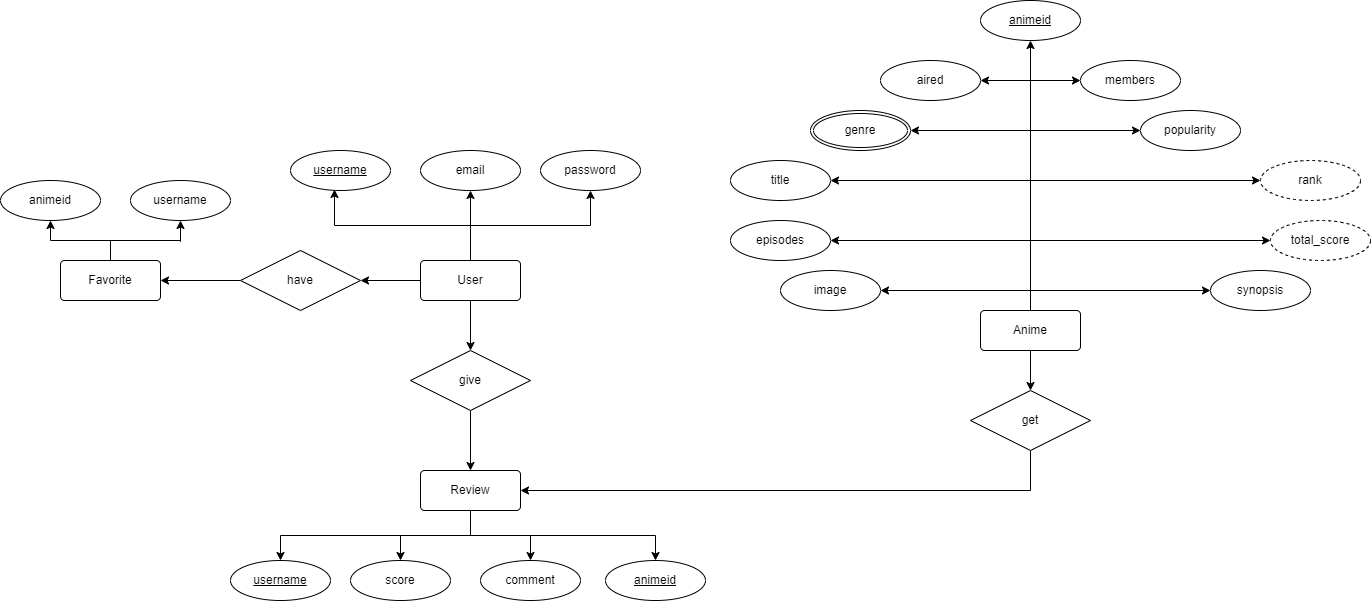

The diagram above was exported from draw.io. Its source (the exported page's mxGraphModel, read from the mxfile embedded in the PNG):
<mxGraphModel dx="1730" dy="427" grid="1" gridSize="10" guides="1" tooltips="1" connect="1" arrows="1" fold="1" page="1" pageScale="1" pageWidth="850" pageHeight="1100" math="0" shadow="0">
  <root>
    <mxCell id="0" />
    <mxCell id="1" parent="0" />
    <mxCell id="GdMGkSo_FZor_6YJA_4X-7" style="edgeStyle=orthogonalEdgeStyle;rounded=0;orthogonalLoop=1;jettySize=auto;html=1;exitX=0.5;exitY=1;exitDx=0;exitDy=0;entryX=0.5;entryY=0;entryDx=0;entryDy=0;" parent="1" source="GdMGkSo_FZor_6YJA_4X-1" target="GdMGkSo_FZor_6YJA_4X-6" edge="1">
      <mxGeometry relative="1" as="geometry" />
    </mxCell>
    <mxCell id="GdMGkSo_FZor_6YJA_4X-18" style="edgeStyle=orthogonalEdgeStyle;rounded=0;orthogonalLoop=1;jettySize=auto;html=1;exitX=0.5;exitY=0;exitDx=0;exitDy=0;entryX=0.44;entryY=0.975;entryDx=0;entryDy=0;entryPerimeter=0;" parent="1" source="GdMGkSo_FZor_6YJA_4X-1" target="GdMGkSo_FZor_6YJA_4X-15" edge="1">
      <mxGeometry relative="1" as="geometry" />
    </mxCell>
    <mxCell id="GdMGkSo_FZor_6YJA_4X-19" style="edgeStyle=orthogonalEdgeStyle;rounded=0;orthogonalLoop=1;jettySize=auto;html=1;exitX=0.5;exitY=0;exitDx=0;exitDy=0;entryX=0.5;entryY=1;entryDx=0;entryDy=0;" parent="1" source="GdMGkSo_FZor_6YJA_4X-1" target="GdMGkSo_FZor_6YJA_4X-16" edge="1">
      <mxGeometry relative="1" as="geometry" />
    </mxCell>
    <mxCell id="GdMGkSo_FZor_6YJA_4X-20" style="edgeStyle=orthogonalEdgeStyle;rounded=0;orthogonalLoop=1;jettySize=auto;html=1;exitX=0.5;exitY=0;exitDx=0;exitDy=0;entryX=0.5;entryY=1;entryDx=0;entryDy=0;" parent="1" source="GdMGkSo_FZor_6YJA_4X-1" target="GdMGkSo_FZor_6YJA_4X-17" edge="1">
      <mxGeometry relative="1" as="geometry" />
    </mxCell>
    <mxCell id="OCs4C73Ju5lFI7sfziQf-29" style="edgeStyle=orthogonalEdgeStyle;rounded=0;orthogonalLoop=1;jettySize=auto;html=1;exitX=0;exitY=0.5;exitDx=0;exitDy=0;entryX=1;entryY=0.5;entryDx=0;entryDy=0;" parent="1" source="GdMGkSo_FZor_6YJA_4X-1" target="OCs4C73Ju5lFI7sfziQf-28" edge="1">
      <mxGeometry relative="1" as="geometry" />
    </mxCell>
    <mxCell id="GdMGkSo_FZor_6YJA_4X-1" value="User" style="rounded=1;arcSize=10;whiteSpace=wrap;html=1;align=center;" parent="1" vertex="1">
      <mxGeometry x="190" y="300" width="100" height="40" as="geometry" />
    </mxCell>
    <mxCell id="GdMGkSo_FZor_6YJA_4X-13" style="edgeStyle=orthogonalEdgeStyle;rounded=0;orthogonalLoop=1;jettySize=auto;html=1;exitX=0.5;exitY=1;exitDx=0;exitDy=0;entryX=0.5;entryY=0;entryDx=0;entryDy=0;" parent="1" source="GdMGkSo_FZor_6YJA_4X-4" target="GdMGkSo_FZor_6YJA_4X-10" edge="1">
      <mxGeometry relative="1" as="geometry" />
    </mxCell>
    <mxCell id="OCs4C73Ju5lFI7sfziQf-15" style="edgeStyle=orthogonalEdgeStyle;rounded=0;orthogonalLoop=1;jettySize=auto;html=1;exitX=0.5;exitY=0;exitDx=0;exitDy=0;entryX=1;entryY=0.5;entryDx=0;entryDy=0;" parent="1" source="GdMGkSo_FZor_6YJA_4X-4" target="OCs4C73Ju5lFI7sfziQf-4" edge="1">
      <mxGeometry relative="1" as="geometry" />
    </mxCell>
    <mxCell id="OCs4C73Ju5lFI7sfziQf-17" style="edgeStyle=orthogonalEdgeStyle;rounded=0;orthogonalLoop=1;jettySize=auto;html=1;exitX=0.5;exitY=0;exitDx=0;exitDy=0;entryX=1;entryY=0.5;entryDx=0;entryDy=0;" parent="1" source="GdMGkSo_FZor_6YJA_4X-4" target="OCs4C73Ju5lFI7sfziQf-7" edge="1">
      <mxGeometry relative="1" as="geometry" />
    </mxCell>
    <mxCell id="OCs4C73Ju5lFI7sfziQf-18" style="edgeStyle=orthogonalEdgeStyle;rounded=0;orthogonalLoop=1;jettySize=auto;html=1;exitX=0.5;exitY=0;exitDx=0;exitDy=0;entryX=0;entryY=0.5;entryDx=0;entryDy=0;" parent="1" source="GdMGkSo_FZor_6YJA_4X-4" target="OCs4C73Ju5lFI7sfziQf-9" edge="1">
      <mxGeometry relative="1" as="geometry" />
    </mxCell>
    <mxCell id="OCs4C73Ju5lFI7sfziQf-19" style="edgeStyle=orthogonalEdgeStyle;rounded=0;orthogonalLoop=1;jettySize=auto;html=1;exitX=0.5;exitY=0;exitDx=0;exitDy=0;entryX=0;entryY=0.5;entryDx=0;entryDy=0;" parent="1" source="GdMGkSo_FZor_6YJA_4X-4" target="OCs4C73Ju5lFI7sfziQf-10" edge="1">
      <mxGeometry relative="1" as="geometry" />
    </mxCell>
    <mxCell id="OCs4C73Ju5lFI7sfziQf-21" style="edgeStyle=orthogonalEdgeStyle;rounded=0;orthogonalLoop=1;jettySize=auto;html=1;exitX=0.5;exitY=0;exitDx=0;exitDy=0;entryX=0;entryY=0.5;entryDx=0;entryDy=0;" parent="1" source="GdMGkSo_FZor_6YJA_4X-4" edge="1">
      <mxGeometry relative="1" as="geometry">
        <mxPoint x="1040" y="280" as="targetPoint" />
        <Array as="points">
          <mxPoint x="800" y="280" />
          <mxPoint x="1040" y="280" />
        </Array>
      </mxGeometry>
    </mxCell>
    <mxCell id="OCs4C73Ju5lFI7sfziQf-24" style="edgeStyle=orthogonalEdgeStyle;rounded=0;orthogonalLoop=1;jettySize=auto;html=1;exitX=0.5;exitY=0;exitDx=0;exitDy=0;entryX=0;entryY=0.5;entryDx=0;entryDy=0;" parent="1" source="GdMGkSo_FZor_6YJA_4X-4" target="OCs4C73Ju5lFI7sfziQf-23" edge="1">
      <mxGeometry relative="1" as="geometry" />
    </mxCell>
    <mxCell id="OCs4C73Ju5lFI7sfziQf-27" style="edgeStyle=orthogonalEdgeStyle;rounded=0;orthogonalLoop=1;jettySize=auto;html=1;exitX=0.5;exitY=0;exitDx=0;exitDy=0;entryX=1;entryY=0.5;entryDx=0;entryDy=0;" parent="1" source="GdMGkSo_FZor_6YJA_4X-4" target="OCs4C73Ju5lFI7sfziQf-26" edge="1">
      <mxGeometry relative="1" as="geometry" />
    </mxCell>
    <mxCell id="OCs4C73Ju5lFI7sfziQf-48" style="edgeStyle=orthogonalEdgeStyle;rounded=0;orthogonalLoop=1;jettySize=auto;html=1;exitX=0.5;exitY=0;exitDx=0;exitDy=0;entryX=0.5;entryY=1;entryDx=0;entryDy=0;" parent="1" source="GdMGkSo_FZor_6YJA_4X-4" target="OCs4C73Ju5lFI7sfziQf-3" edge="1">
      <mxGeometry relative="1" as="geometry" />
    </mxCell>
    <mxCell id="OCs4C73Ju5lFI7sfziQf-49" style="edgeStyle=orthogonalEdgeStyle;rounded=0;orthogonalLoop=1;jettySize=auto;html=1;exitX=0.5;exitY=0;exitDx=0;exitDy=0;entryX=1;entryY=0.5;entryDx=0;entryDy=0;" parent="1" source="GdMGkSo_FZor_6YJA_4X-4" target="OCs4C73Ju5lFI7sfziQf-8" edge="1">
      <mxGeometry relative="1" as="geometry" />
    </mxCell>
    <mxCell id="OCs4C73Ju5lFI7sfziQf-53" style="edgeStyle=orthogonalEdgeStyle;rounded=0;orthogonalLoop=1;jettySize=auto;html=1;exitX=0.5;exitY=0;exitDx=0;exitDy=0;entryX=0;entryY=0.5;entryDx=0;entryDy=0;" parent="1" source="GdMGkSo_FZor_6YJA_4X-4" target="OCs4C73Ju5lFI7sfziQf-51" edge="1">
      <mxGeometry relative="1" as="geometry">
        <Array as="points">
          <mxPoint x="800" y="330" />
        </Array>
      </mxGeometry>
    </mxCell>
    <mxCell id="OCs4C73Ju5lFI7sfziQf-54" style="edgeStyle=orthogonalEdgeStyle;rounded=0;orthogonalLoop=1;jettySize=auto;html=1;exitX=0.5;exitY=0;exitDx=0;exitDy=0;entryX=1;entryY=0.5;entryDx=0;entryDy=0;" parent="1" source="GdMGkSo_FZor_6YJA_4X-4" target="OCs4C73Ju5lFI7sfziQf-50" edge="1">
      <mxGeometry relative="1" as="geometry">
        <Array as="points">
          <mxPoint x="800" y="330" />
        </Array>
      </mxGeometry>
    </mxCell>
    <mxCell id="GdMGkSo_FZor_6YJA_4X-4" value="Anime" style="rounded=1;arcSize=10;whiteSpace=wrap;html=1;align=center;" parent="1" vertex="1">
      <mxGeometry x="750" y="350" width="100" height="40" as="geometry" />
    </mxCell>
    <mxCell id="OCs4C73Ju5lFI7sfziQf-40" style="edgeStyle=orthogonalEdgeStyle;rounded=0;orthogonalLoop=1;jettySize=auto;html=1;exitX=0.5;exitY=1;exitDx=0;exitDy=0;entryX=0.5;entryY=0;entryDx=0;entryDy=0;" parent="1" source="GdMGkSo_FZor_6YJA_4X-5" target="OCs4C73Ju5lFI7sfziQf-38" edge="1">
      <mxGeometry relative="1" as="geometry" />
    </mxCell>
    <mxCell id="OCs4C73Ju5lFI7sfziQf-41" style="edgeStyle=orthogonalEdgeStyle;rounded=0;orthogonalLoop=1;jettySize=auto;html=1;exitX=0.5;exitY=1;exitDx=0;exitDy=0;entryX=0.5;entryY=0;entryDx=0;entryDy=0;" parent="1" source="GdMGkSo_FZor_6YJA_4X-5" target="OCs4C73Ju5lFI7sfziQf-39" edge="1">
      <mxGeometry relative="1" as="geometry" />
    </mxCell>
    <mxCell id="OCs4C73Ju5lFI7sfziQf-46" style="edgeStyle=orthogonalEdgeStyle;rounded=0;orthogonalLoop=1;jettySize=auto;html=1;exitX=0.5;exitY=1;exitDx=0;exitDy=0;entryX=0.5;entryY=0;entryDx=0;entryDy=0;" parent="1" source="GdMGkSo_FZor_6YJA_4X-5" target="OCs4C73Ju5lFI7sfziQf-44" edge="1">
      <mxGeometry relative="1" as="geometry" />
    </mxCell>
    <mxCell id="OCs4C73Ju5lFI7sfziQf-47" style="edgeStyle=orthogonalEdgeStyle;rounded=0;orthogonalLoop=1;jettySize=auto;html=1;exitX=0.5;exitY=1;exitDx=0;exitDy=0;" parent="1" source="GdMGkSo_FZor_6YJA_4X-5" target="OCs4C73Ju5lFI7sfziQf-45" edge="1">
      <mxGeometry relative="1" as="geometry" />
    </mxCell>
    <mxCell id="GdMGkSo_FZor_6YJA_4X-5" value="Review" style="rounded=1;arcSize=10;whiteSpace=wrap;html=1;align=center;" parent="1" vertex="1">
      <mxGeometry x="190" y="510" width="100" height="40" as="geometry" />
    </mxCell>
    <mxCell id="GdMGkSo_FZor_6YJA_4X-8" style="edgeStyle=orthogonalEdgeStyle;rounded=0;orthogonalLoop=1;jettySize=auto;html=1;exitX=0.5;exitY=1;exitDx=0;exitDy=0;entryX=0.5;entryY=0;entryDx=0;entryDy=0;" parent="1" source="GdMGkSo_FZor_6YJA_4X-6" target="GdMGkSo_FZor_6YJA_4X-5" edge="1">
      <mxGeometry relative="1" as="geometry" />
    </mxCell>
    <mxCell id="GdMGkSo_FZor_6YJA_4X-6" value="give" style="shape=rhombus;perimeter=rhombusPerimeter;whiteSpace=wrap;html=1;align=center;" parent="1" vertex="1">
      <mxGeometry x="180" y="390" width="120" height="60" as="geometry" />
    </mxCell>
    <mxCell id="GdMGkSo_FZor_6YJA_4X-14" style="edgeStyle=orthogonalEdgeStyle;rounded=0;orthogonalLoop=1;jettySize=auto;html=1;exitX=0.5;exitY=1;exitDx=0;exitDy=0;entryX=1;entryY=0.5;entryDx=0;entryDy=0;" parent="1" source="GdMGkSo_FZor_6YJA_4X-10" target="GdMGkSo_FZor_6YJA_4X-5" edge="1">
      <mxGeometry relative="1" as="geometry" />
    </mxCell>
    <mxCell id="GdMGkSo_FZor_6YJA_4X-10" value="get" style="shape=rhombus;perimeter=rhombusPerimeter;whiteSpace=wrap;html=1;align=center;" parent="1" vertex="1">
      <mxGeometry x="740" y="430" width="120" height="60" as="geometry" />
    </mxCell>
    <mxCell id="GdMGkSo_FZor_6YJA_4X-15" value="username" style="ellipse;whiteSpace=wrap;html=1;align=center;fontStyle=4;" parent="1" vertex="1">
      <mxGeometry x="60" y="190" width="100" height="40" as="geometry" />
    </mxCell>
    <mxCell id="GdMGkSo_FZor_6YJA_4X-16" value="email" style="ellipse;whiteSpace=wrap;html=1;align=center;" parent="1" vertex="1">
      <mxGeometry x="190" y="190" width="100" height="40" as="geometry" />
    </mxCell>
    <mxCell id="GdMGkSo_FZor_6YJA_4X-17" value="password" style="ellipse;whiteSpace=wrap;html=1;align=center;" parent="1" vertex="1">
      <mxGeometry x="310" y="190" width="100" height="40" as="geometry" />
    </mxCell>
    <mxCell id="OCs4C73Ju5lFI7sfziQf-35" style="edgeStyle=orthogonalEdgeStyle;rounded=0;orthogonalLoop=1;jettySize=auto;html=1;exitX=0.5;exitY=0;exitDx=0;exitDy=0;entryX=0.5;entryY=1;entryDx=0;entryDy=0;" parent="1" source="OCs4C73Ju5lFI7sfziQf-2" edge="1">
      <mxGeometry relative="1" as="geometry">
        <mxPoint x="-50" y="260" as="targetPoint" />
      </mxGeometry>
    </mxCell>
    <mxCell id="OCs4C73Ju5lFI7sfziQf-36" style="edgeStyle=orthogonalEdgeStyle;rounded=0;orthogonalLoop=1;jettySize=auto;html=1;exitX=0.5;exitY=0;exitDx=0;exitDy=0;entryX=0.5;entryY=1;entryDx=0;entryDy=0;" parent="1" source="OCs4C73Ju5lFI7sfziQf-2" target="OCs4C73Ju5lFI7sfziQf-32" edge="1">
      <mxGeometry relative="1" as="geometry" />
    </mxCell>
    <mxCell id="OCs4C73Ju5lFI7sfziQf-2" value="Favorite" style="rounded=1;arcSize=10;whiteSpace=wrap;html=1;align=center;" parent="1" vertex="1">
      <mxGeometry x="-170" y="300" width="100" height="40" as="geometry" />
    </mxCell>
    <mxCell id="OCs4C73Ju5lFI7sfziQf-3" value="animeid" style="ellipse;whiteSpace=wrap;html=1;align=center;fontStyle=4;" parent="1" vertex="1">
      <mxGeometry x="750" y="40" width="100" height="40" as="geometry" />
    </mxCell>
    <mxCell id="OCs4C73Ju5lFI7sfziQf-4" value="title" style="ellipse;whiteSpace=wrap;html=1;align=center;" parent="1" vertex="1">
      <mxGeometry x="500" y="200" width="100" height="40" as="geometry" />
    </mxCell>
    <mxCell id="OCs4C73Ju5lFI7sfziQf-7" value="aired" style="ellipse;whiteSpace=wrap;html=1;align=center;" parent="1" vertex="1">
      <mxGeometry x="650" y="100" width="100" height="40" as="geometry" />
    </mxCell>
    <mxCell id="OCs4C73Ju5lFI7sfziQf-8" value="episodes" style="ellipse;whiteSpace=wrap;html=1;align=center;" parent="1" vertex="1">
      <mxGeometry x="500" y="260" width="100" height="40" as="geometry" />
    </mxCell>
    <mxCell id="OCs4C73Ju5lFI7sfziQf-9" value="members" style="ellipse;whiteSpace=wrap;html=1;align=center;" parent="1" vertex="1">
      <mxGeometry x="850" y="100" width="100" height="40" as="geometry" />
    </mxCell>
    <mxCell id="OCs4C73Ju5lFI7sfziQf-10" value="popularity" style="ellipse;whiteSpace=wrap;html=1;align=center;" parent="1" vertex="1">
      <mxGeometry x="910" y="150" width="100" height="40" as="geometry" />
    </mxCell>
    <mxCell id="OCs4C73Ju5lFI7sfziQf-22" value="total_score" style="ellipse;whiteSpace=wrap;html=1;align=center;dashed=1;" parent="1" vertex="1">
      <mxGeometry x="1040" y="260" width="100" height="40" as="geometry" />
    </mxCell>
    <mxCell id="OCs4C73Ju5lFI7sfziQf-23" value="rank" style="ellipse;whiteSpace=wrap;html=1;align=center;dashed=1;" parent="1" vertex="1">
      <mxGeometry x="1030" y="200" width="100" height="40" as="geometry" />
    </mxCell>
    <mxCell id="OCs4C73Ju5lFI7sfziQf-26" value="genre" style="ellipse;shape=doubleEllipse;margin=3;whiteSpace=wrap;html=1;align=center;" parent="1" vertex="1">
      <mxGeometry x="580" y="150" width="100" height="40" as="geometry" />
    </mxCell>
    <mxCell id="OCs4C73Ju5lFI7sfziQf-30" style="edgeStyle=orthogonalEdgeStyle;rounded=0;orthogonalLoop=1;jettySize=auto;html=1;exitX=0;exitY=0.5;exitDx=0;exitDy=0;entryX=1;entryY=0.5;entryDx=0;entryDy=0;" parent="1" source="OCs4C73Ju5lFI7sfziQf-28" target="OCs4C73Ju5lFI7sfziQf-2" edge="1">
      <mxGeometry relative="1" as="geometry" />
    </mxCell>
    <mxCell id="OCs4C73Ju5lFI7sfziQf-28" value="have" style="shape=rhombus;perimeter=rhombusPerimeter;whiteSpace=wrap;html=1;align=center;" parent="1" vertex="1">
      <mxGeometry x="10" y="290" width="120" height="60" as="geometry" />
    </mxCell>
    <mxCell id="OCs4C73Ju5lFI7sfziQf-32" value="animeid" style="ellipse;whiteSpace=wrap;html=1;align=center;" parent="1" vertex="1">
      <mxGeometry x="-230" y="220" width="100" height="40" as="geometry" />
    </mxCell>
    <mxCell id="OCs4C73Ju5lFI7sfziQf-33" value="username" style="ellipse;whiteSpace=wrap;html=1;align=center;" parent="1" vertex="1">
      <mxGeometry x="-100" y="220" width="100" height="40" as="geometry" />
    </mxCell>
    <mxCell id="OCs4C73Ju5lFI7sfziQf-38" value="score" style="ellipse;whiteSpace=wrap;html=1;align=center;" parent="1" vertex="1">
      <mxGeometry x="120" y="600" width="100" height="40" as="geometry" />
    </mxCell>
    <mxCell id="OCs4C73Ju5lFI7sfziQf-39" value="comment" style="ellipse;whiteSpace=wrap;html=1;align=center;" parent="1" vertex="1">
      <mxGeometry x="250" y="600" width="100" height="40" as="geometry" />
    </mxCell>
    <mxCell id="OCs4C73Ju5lFI7sfziQf-44" value="username" style="ellipse;whiteSpace=wrap;html=1;align=center;fontStyle=4;" parent="1" vertex="1">
      <mxGeometry y="600" width="100" height="40" as="geometry" />
    </mxCell>
    <mxCell id="OCs4C73Ju5lFI7sfziQf-45" value="animeid" style="ellipse;whiteSpace=wrap;html=1;align=center;fontStyle=4;" parent="1" vertex="1">
      <mxGeometry x="375" y="600" width="100" height="40" as="geometry" />
    </mxCell>
    <mxCell id="OCs4C73Ju5lFI7sfziQf-50" value="image" style="ellipse;whiteSpace=wrap;html=1;align=center;" parent="1" vertex="1">
      <mxGeometry x="550" y="310" width="100" height="40" as="geometry" />
    </mxCell>
    <mxCell id="OCs4C73Ju5lFI7sfziQf-51" value="synopsis" style="ellipse;whiteSpace=wrap;html=1;align=center;" parent="1" vertex="1">
      <mxGeometry x="980" y="310" width="100" height="40" as="geometry" />
    </mxCell>
  </root>
</mxGraphModel>